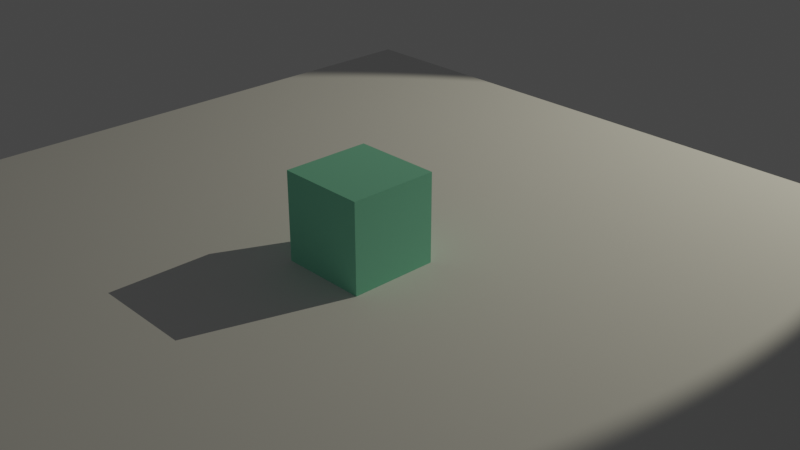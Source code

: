 # Source: startup.blend  (saved by Blender 4.3.34; exported with 4.5.12 LTS)
import bpy
from mathutils import Matrix  # noqa: F401  (used for matrix-valued properties, if any)

bpy.ops.wm.read_factory_settings(use_empty=True)
scene = bpy.context.scene
scene.name = 'Scene'

# ---- collections
col_collection_1 = bpy.data.collections.new('Collection 1'); scene.collection.children.link(col_collection_1)

# ---- materials (node trees are filled in below, after node groups)
mat_material = bpy.data.materials.new('Material')

# ---- material node trees
mat_material.use_nodes = True; mat_material.node_tree.nodes.clear()
_N = mat_material.node_tree.nodes; _L = mat_material.node_tree.links
n0 = _N.new('ShaderNodeOutputMaterial'); n0.name = 'Material Output'; n0.location = (300, 300)
n1 = _N.new('ShaderNodeBsdfDiffuse'); n1.name = 'Diffuse BSDF'; n1.location = (10, 300)
n1.inputs[0].default_value = (0.3156, 0.8001, 0.594, 1.0)
n1.inputs[1].default_value = 0.5
_L.new(n1.outputs[0], n0.inputs[0])
n0.is_active_output = True

# ---- world
world_world = bpy.data.worlds.new('World'); scene.world = world_world
world_world.use_nodes = True; world_world.node_tree.nodes.clear()
_N = world_world.node_tree.nodes; _L = world_world.node_tree.links
n0 = _N.new('ShaderNodeOutputWorld'); n0.name = 'World Output'; n0.location = (300, 300)
n1 = _N.new('ShaderNodeBackground'); n1.name = 'Background'; n1.location = (10, 300)
n1.inputs[0].default_value = (0.05088, 0.05088, 0.05088, 1.0)
_L.new(n1.outputs[0], n0.inputs[0])
n0.is_active_output = True
world_world.color = (0.05088, 0.05088, 0.05088)
world_world.use_sun_shadow = False
world_world.sun_shadow_jitter_overblur = 0.0

# ---- cameras
cam_camera = bpy.data.cameras.new('Camera')
cam_camera.clip_end = 100.0
cam_camera.ortho_scale = 7.314
cam_camera.dof.focus_distance = 0.0
cam_camera.dof.aperture_fstop = 128.0

# ---- lights
light_sun = bpy.data.lights.new('Sun', 'SPOT')
light_sun.color = (1.0, 0.9439, 0.7208)
light_sun.energy = 1602.0

# ---- meshes
me_plane = bpy.data.meshes.new('Plane')
me_plane.from_pydata([(-1.0, -1.0, 0.0), (1.0, -1.0, 0.0), (-1.0, 1.0, 0.0), (1.0, 1.0, 0.0)], [], [(0, 1, 3, 2)])
_uv = me_plane.uv_layers.new(name='UVMap')
_uv.uv.foreach_set('vector', [0.0, 0.0, 1.0, 0.0, 1.0, 1.0, 0.0, 1.0])
me_plane.update()
me_cube = bpy.data.meshes.new('Cube')
me_cube.from_pydata([(-1.0, -1.0, -1.0), (-1.0, -1.0, 1.0), (-1.0, 1.0, -1.0), (-1.0, 1.0, 1.0), (1.0, -1.0, -1.0), (1.0, -1.0, 1.0), (1.0, 1.0, -1.0), (1.0, 1.0, 1.0)], [], [(0, 1, 3, 2), (2, 3, 7, 6), (6, 7, 5, 4), (4, 5, 1, 0), (2, 6, 4, 0), (7, 3, 1, 5)])
_uv = me_cube.uv_layers.new(name='UVMap')
_uv.uv.foreach_set('vector', [0.375, 0.0, 0.625, 0.0, 0.625, 0.25, 0.375, 0.25, 0.375, 0.25, 0.625, 0.25, 0.625, 0.5, 0.375, 0.5, 0.375, 0.5, 0.625, 0.5, 0.625, 0.75, 0.375, 0.75, 0.375, 0.75, 0.625, 0.75, 0.625, 1.0, 0.375, 1.0, 0.125, 0.5, 0.375, 0.5, 0.375, 0.75, 0.125, 0.75, 0.625, 0.5, 0.875, 0.5, 0.875, 0.75, 0.625, 0.75])
me_cube.materials.append(mat_material)
me_cube.update()

# ---- objects
ob_camera = bpy.data.objects.new('Camera', cam_camera)
ob_plane = bpy.data.objects.new('Plane', me_plane)
ob_cube = bpy.data.objects.new('Cube', me_cube)
ob_sun = bpy.data.objects.new('Sun', light_sun)

# ---- transforms, parenting, visibility, modifiers, constraints
ob_camera.location = (7.481, -6.508, 5.344)
ob_camera.rotation_euler = (1.109, 0.0, 0.8149)
ob_camera.lock_rotations_4d = False
ob_camera.empty_display_type = 'ARROWS'
ob_camera.color = (0.0, 0.0, 0.0, 0.0)
ob_camera.display_type = 'WIRE'
ob_camera.lineart.crease_threshold = 0.0
ob_plane.location = (0.0, 0.0, 0.0)
ob_plane.scale = (5.0, 5.0, 5.0)
ob_cube.location = (0.0, 0.0, 0.5)
ob_cube.scale = (0.5, 0.5, 0.5)
ob_sun.location = (3.61, 9.576, 6.959)
ob_sun.rotation_euler = (-0.8933, 0.2071, -0.3171)

# ---- collection membership
col_collection_1.objects.link(ob_camera)
col_collection_1.objects.link(ob_plane)
col_collection_1.objects.link(ob_cube)
col_collection_1.objects.link(ob_sun)

# ---- scene / render settings (as saved in the file)
scene.camera = ob_camera
scene.frame_start = 1; scene.frame_end = 250; scene.frame_set(1)
scene.render.engine = 'BLENDER_EEVEE_NEXT'
scene.render.motion_blur_shutter = 1.0
scene.cycles.use_denoising = False
scene.cycles.samples = 128
scene.cycles.sampling_pattern = 'TABULATED_SOBOL'
scene.cycles.use_adaptive_sampling = False
scene.cycles.use_light_tree = False
scene.view_settings.view_transform = 'Filmic'
bpy.context.view_layer.update()
